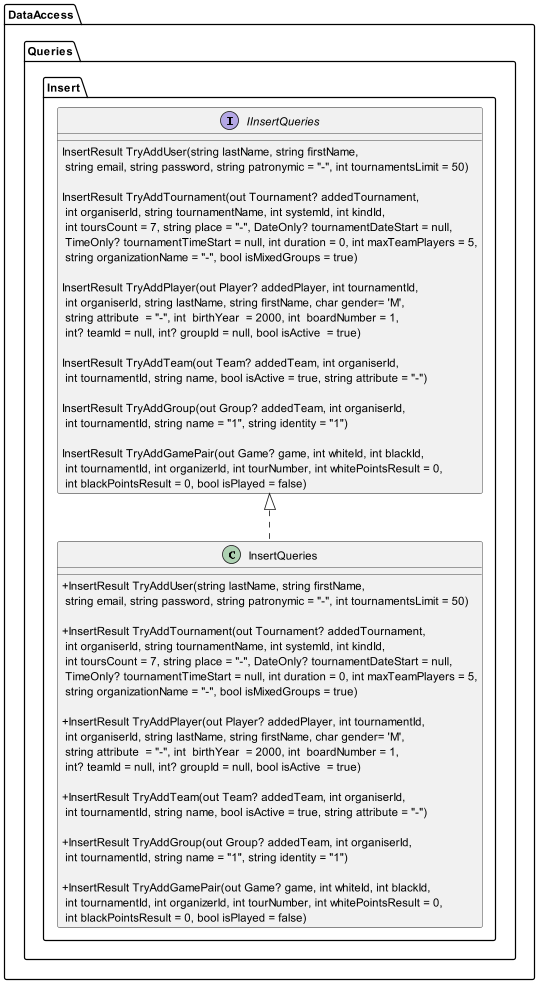

The diagram above was rendered by PlantUML. Its source (embedded in the PNG):
@startuml

skinparam classAttributeIconSize 0

package DataAccess{
package Queries{
package Insert {

  interface IInsertQueries {
     InsertResult TryAddUser(string lastName, string firstName,\n string email, string password, string patronymic = "-", int tournamentsLimit = 50)

     InsertResult TryAddTournament(out Tournament? addedTournament,\n int organiserId, string tournamentName, int systemId, int kindId,\n int toursCount = 7, string place = "-", DateOnly? tournamentDateStart = null,\n TimeOnly? tournamentTimeStart = null, int duration = 0, int maxTeamPlayers = 5,\n string organizationName = "-", bool isMixedGroups = true)

     InsertResult TryAddPlayer(out Player? addedPlayer, int tournamentId,\n int organiserId, string lastName, string firstName, char gender= 'M',\n string attribute  = "-", int  birthYear  = 2000, int  boardNumber = 1,\n int? teamId = null, int? groupId = null, bool isActive  = true)

     InsertResult TryAddTeam(out Team? addedTeam, int organiserId,\n int tournamentId, string name, bool isActive = true, string attribute = "-")

     InsertResult TryAddGroup(out Group? addedTeam, int organiserId,\n int tournamentId, string name = "1", string identity = "1")

     InsertResult TryAddGamePair(out Game? game, int whiteId, int blackId,\n int tournamentId, int organizerId, int tourNumber, int whitePointsResult = 0,\n int blackPointsResult = 0, bool isPlayed = false)
  }

  class InsertQueries implements IInsertQueries {
     +InsertResult TryAddUser(string lastName, string firstName,\n string email, string password, string patronymic = "-", int tournamentsLimit = 50)

     +InsertResult TryAddTournament(out Tournament? addedTournament,\n int organiserId, string tournamentName, int systemId, int kindId,\n int toursCount = 7, string place = "-", DateOnly? tournamentDateStart = null,\n TimeOnly? tournamentTimeStart = null, int duration = 0, int maxTeamPlayers = 5,\n string organizationName = "-", bool isMixedGroups = true)

     +InsertResult TryAddPlayer(out Player? addedPlayer, int tournamentId,\n int organiserId, string lastName, string firstName, char gender= 'M',\n string attribute  = "-", int  birthYear  = 2000, int  boardNumber = 1,\n int? teamId = null, int? groupId = null, bool isActive  = true)

     +InsertResult TryAddTeam(out Team? addedTeam, int organiserId,\n int tournamentId, string name, bool isActive = true, string attribute = "-")

     +InsertResult TryAddGroup(out Group? addedTeam, int organiserId,\n int tournamentId, string name = "1", string identity = "1")

     +InsertResult TryAddGamePair(out Game? game, int whiteId, int blackId,\n int tournamentId, int organizerId, int tourNumber, int whitePointsResult = 0,\n int blackPointsResult = 0, bool isPlayed = false)
  }
}

@enduml